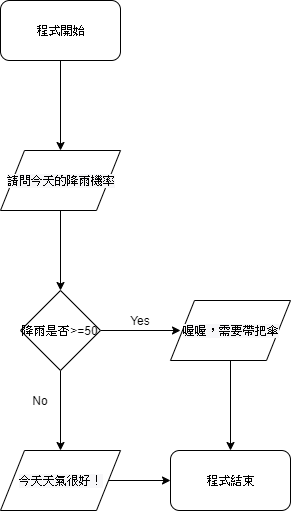

The diagram above was exported from draw.io. Its source (the exported page's mxGraphModel, read from the mxfile embedded in the PNG):
<mxGraphModel dx="1422" dy="713" grid="1" gridSize="10" guides="1" tooltips="1" connect="1" arrows="1" fold="1" page="1" pageScale="1" pageWidth="827" pageHeight="1169" math="0" shadow="0">
  <root>
    <mxCell id="0" />
    <mxCell id="1" parent="0" />
    <mxCell id="lXIQ61q2nZP9nFLyvcXR-4" value="" style="edgeStyle=orthogonalEdgeStyle;rounded=0;orthogonalLoop=1;jettySize=auto;html=1;" edge="1" parent="1" source="lXIQ61q2nZP9nFLyvcXR-2">
      <mxGeometry relative="1" as="geometry">
        <mxPoint x="170" y="200" as="targetPoint" />
      </mxGeometry>
    </mxCell>
    <mxCell id="lXIQ61q2nZP9nFLyvcXR-2" value="程式開始" style="rounded=1;whiteSpace=wrap;html=1;" vertex="1" parent="1">
      <mxGeometry x="110" y="50" width="120" height="60" as="geometry" />
    </mxCell>
    <mxCell id="lXIQ61q2nZP9nFLyvcXR-9" value="" style="edgeStyle=orthogonalEdgeStyle;rounded=0;orthogonalLoop=1;jettySize=auto;html=1;" edge="1" parent="1" source="lXIQ61q2nZP9nFLyvcXR-7">
      <mxGeometry relative="1" as="geometry">
        <mxPoint x="170" y="340" as="targetPoint" />
      </mxGeometry>
    </mxCell>
    <mxCell id="lXIQ61q2nZP9nFLyvcXR-7" value="&lt;span style=&quot;font-family: , &amp;#34;menlo&amp;#34; , &amp;#34;monaco&amp;#34; , &amp;#34;consolas&amp;#34; , &amp;#34;liberation mono&amp;#34; , &amp;#34;courier new&amp;#34; , monospace ; text-align: left ; white-space: normal ; background-color: rgb(247 , 247 , 249)&quot;&gt;&lt;font style=&quot;font-size: 11px&quot;&gt;請問今天的降雨機率&lt;/font&gt;&lt;/span&gt;" style="shape=parallelogram;perimeter=parallelogramPerimeter;whiteSpace=wrap;html=1;" vertex="1" parent="1">
      <mxGeometry x="110" y="200" width="120" height="60" as="geometry" />
    </mxCell>
    <mxCell id="lXIQ61q2nZP9nFLyvcXR-12" value="" style="edgeStyle=orthogonalEdgeStyle;rounded=0;orthogonalLoop=1;jettySize=auto;html=1;" edge="1" parent="1" source="lXIQ61q2nZP9nFLyvcXR-10">
      <mxGeometry relative="1" as="geometry">
        <mxPoint x="290" y="380" as="targetPoint" />
      </mxGeometry>
    </mxCell>
    <mxCell id="lXIQ61q2nZP9nFLyvcXR-15" value="" style="edgeStyle=orthogonalEdgeStyle;rounded=0;orthogonalLoop=1;jettySize=auto;html=1;" edge="1" parent="1" source="lXIQ61q2nZP9nFLyvcXR-10">
      <mxGeometry relative="1" as="geometry">
        <mxPoint x="170" y="500" as="targetPoint" />
      </mxGeometry>
    </mxCell>
    <mxCell id="lXIQ61q2nZP9nFLyvcXR-10" value="降雨是否&amp;gt;=50" style="rhombus;whiteSpace=wrap;html=1;" vertex="1" parent="1">
      <mxGeometry x="130" y="340" width="80" height="80" as="geometry" />
    </mxCell>
    <mxCell id="lXIQ61q2nZP9nFLyvcXR-13" value="Yes" style="text;html=1;strokeColor=none;fillColor=none;align=center;verticalAlign=middle;whiteSpace=wrap;rounded=0;" vertex="1" parent="1">
      <mxGeometry x="230" y="360" width="40" height="20" as="geometry" />
    </mxCell>
    <mxCell id="lXIQ61q2nZP9nFLyvcXR-16" value="No" style="text;html=1;strokeColor=none;fillColor=none;align=center;verticalAlign=middle;whiteSpace=wrap;rounded=0;" vertex="1" parent="1">
      <mxGeometry x="130" y="440" width="40" height="20" as="geometry" />
    </mxCell>
    <mxCell id="lXIQ61q2nZP9nFLyvcXR-21" value="" style="edgeStyle=orthogonalEdgeStyle;rounded=0;orthogonalLoop=1;jettySize=auto;html=1;entryX=0.5;entryY=0;entryDx=0;entryDy=0;" edge="1" parent="1" source="lXIQ61q2nZP9nFLyvcXR-17" target="lXIQ61q2nZP9nFLyvcXR-19">
      <mxGeometry relative="1" as="geometry">
        <mxPoint x="340" y="490" as="targetPoint" />
      </mxGeometry>
    </mxCell>
    <mxCell id="lXIQ61q2nZP9nFLyvcXR-17" value="&lt;span style=&quot;text-align: left ; white-space: normal ; background-color: rgb(247 , 247 , 249)&quot;&gt;&lt;font style=&quot;font-size: 12px&quot;&gt;喔喔，需要帶把傘&lt;/font&gt;&lt;/span&gt;" style="shape=parallelogram;perimeter=parallelogramPerimeter;whiteSpace=wrap;html=1;" vertex="1" parent="1">
      <mxGeometry x="280" y="350" width="120" height="60" as="geometry" />
    </mxCell>
    <mxCell id="lXIQ61q2nZP9nFLyvcXR-22" value="" style="edgeStyle=orthogonalEdgeStyle;rounded=0;orthogonalLoop=1;jettySize=auto;html=1;" edge="1" parent="1" source="lXIQ61q2nZP9nFLyvcXR-18" target="lXIQ61q2nZP9nFLyvcXR-19">
      <mxGeometry relative="1" as="geometry" />
    </mxCell>
    <mxCell id="lXIQ61q2nZP9nFLyvcXR-18" value="&lt;span style=&quot;text-align: left ; white-space: normal ; background-color: rgb(247 , 247 , 249)&quot;&gt;&lt;font style=&quot;font-size: 12px&quot;&gt;今天天氣很好！&lt;/font&gt;&lt;/span&gt;" style="shape=parallelogram;perimeter=parallelogramPerimeter;whiteSpace=wrap;html=1;" vertex="1" parent="1">
      <mxGeometry x="110" y="500" width="120" height="60" as="geometry" />
    </mxCell>
    <mxCell id="lXIQ61q2nZP9nFLyvcXR-19" value="程式結束" style="rounded=1;whiteSpace=wrap;html=1;" vertex="1" parent="1">
      <mxGeometry x="280" y="500" width="120" height="60" as="geometry" />
    </mxCell>
  </root>
</mxGraphModel>